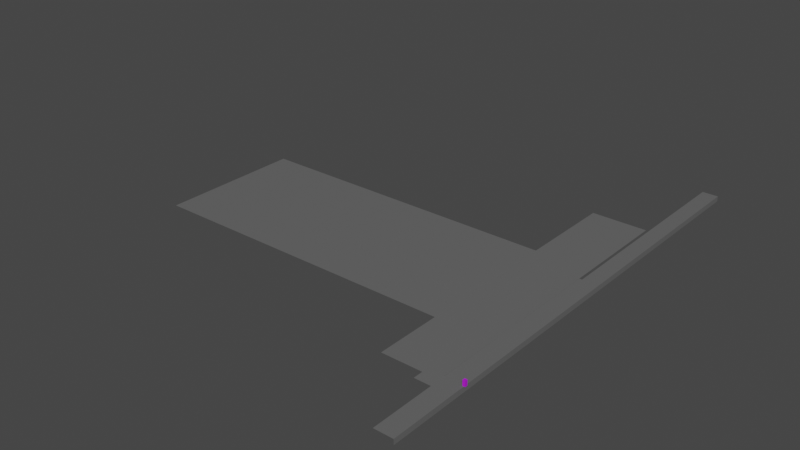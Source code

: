 # Source: Game_Models.blend  (saved by Blender 3.6.11; exported with 4.5.12 LTS)
import bpy
from mathutils import Matrix  # noqa: F401  (used for matrix-valued properties, if any)

bpy.ops.wm.read_factory_settings(use_empty=True)
scene = bpy.context.scene
scene.name = 'Scene'

# ---- collections
col_collection = bpy.data.collections.new('Collection'); scene.collection.children.link(col_collection)
col_trains = bpy.data.collections.new('Trains'); scene.collection.children.link(col_trains)

# ---- materials (node trees are filled in below, after node groups)
mat_player = bpy.data.materials.new('Player')
mat_player.use_transparent_shadow = False
mat_maincolor = bpy.data.materials.new('MainColor')
mat_maincolor.use_transparent_shadow = False
mat_walls = bpy.data.materials.new('Walls')
mat_walls.use_transparent_shadow = False

# ---- material node trees
mat_player.use_nodes = True; mat_player.node_tree.nodes.clear()
_N = mat_player.node_tree.nodes; _L = mat_player.node_tree.links
n0 = _N.new('ShaderNodeBsdfPrincipled'); n0.name = 'Principled BSDF'; n0.location = (10, 300)
n0.distribution = 'GGX'
n0.subsurface_method = 'RANDOM_WALK_SKIN'
n0.inputs[0].default_value = (0.5251, 0.01063, 0.8, 1.0)
n0.inputs[3].default_value = 1.45
n0.inputs[27].default_value = (0.0, 0.0, 0.0, 1.0)
n0.inputs[28].default_value = 1.0
n1 = _N.new('ShaderNodeOutputMaterial'); n1.name = 'Material Output'; n1.location = (300, 300)
_L.new(n0.outputs[0], n1.inputs[0])
n1.is_active_output = True
mat_maincolor.use_nodes = True; mat_maincolor.node_tree.nodes.clear()
_N = mat_maincolor.node_tree.nodes; _L = mat_maincolor.node_tree.links
n0 = _N.new('ShaderNodeBsdfPrincipled'); n0.name = 'Principled BSDF'; n0.location = (10, 300)
n0.distribution = 'GGX'
n0.subsurface_method = 'RANDOM_WALK_SKIN'
n0.inputs[0].default_value = (0.1329, 0.1329, 0.1329, 1.0)
n0.inputs[3].default_value = 1.45
n0.inputs[27].default_value = (0.0, 0.0, 0.0, 1.0)
n0.inputs[28].default_value = 1.0
n1 = _N.new('ShaderNodeOutputMaterial'); n1.name = 'Material Output'; n1.location = (300, 300)
_L.new(n0.outputs[0], n1.inputs[0])
n1.is_active_output = True
mat_walls.use_nodes = True; mat_walls.node_tree.nodes.clear()
_N = mat_walls.node_tree.nodes; _L = mat_walls.node_tree.links
n0 = _N.new('ShaderNodeBsdfPrincipled'); n0.name = 'Principled BSDF'; n0.location = (10, 300)
n0.distribution = 'GGX'
n0.subsurface_method = 'RANDOM_WALK_SKIN'
n0.inputs[0].default_value = (0.0667, 0.2808, 0.3931, 1.0)
n0.inputs[3].default_value = 1.45
n0.inputs[27].default_value = (0.0, 0.0, 0.0, 1.0)
n0.inputs[28].default_value = 1.0
n1 = _N.new('ShaderNodeOutputMaterial'); n1.name = 'Material Output'; n1.location = (300, 300)
_L.new(n0.outputs[0], n1.inputs[0])
n1.is_active_output = True

# ---- world
world_world = bpy.data.worlds.new('World'); scene.world = world_world
world_world.use_nodes = True; world_world.node_tree.nodes.clear()
_N = world_world.node_tree.nodes; _L = world_world.node_tree.links
n0 = _N.new('ShaderNodeOutputWorld'); n0.name = 'World Output'; n0.location = (300, 300)
n1 = _N.new('ShaderNodeBackground'); n1.name = 'Background'; n1.location = (10, 300)
n1.inputs[0].default_value = (0.05088, 0.05088, 0.05088, 1.0)
_L.new(n1.outputs[0], n0.inputs[0])
n0.is_active_output = True
world_world.color = (0.05088, 0.05088, 0.05088)
world_world.use_sun_shadow = False
world_world.sun_shadow_jitter_overblur = 0.0

# ---- meshes
me_cube_001 = bpy.data.meshes.new('Cube.001')
me_cube_001.from_pydata([(-1.0, -1.0, -1.0), (-1.0, -1.0, 1.0), (-1.0, 1.0, -1.0), (-1.0, 1.0, 1.0), (1.0, -1.0, -1.0), (1.0, -1.0, 1.0), (1.0, 1.0, -1.0), (1.0, 1.0, 1.0)], [], [(0, 1, 3, 2), (2, 3, 7, 6), (6, 7, 5, 4), (4, 5, 1, 0), (2, 6, 4, 0), (7, 3, 1, 5)])
_uv = me_cube_001.uv_layers.new(name='UVMap')
_uv.uv.foreach_set('vector', [0.375, 0.0, 0.625, 0.0, 0.625, 0.25, 0.375, 0.25, 0.375, 0.25, 0.625, 0.25, 0.625, 0.5, 0.375, 0.5, 0.375, 0.5, 0.625, 0.5, 0.625, 0.75, 0.375, 0.75, 0.375, 0.75, 0.625, 0.75, 0.625, 1.0, 0.375, 1.0, 0.125, 0.5, 0.375, 0.5, 0.375, 0.75, 0.125, 0.75, 0.625, 0.5, 0.875, 0.5, 0.875, 0.75, 0.625, 0.75])
me_cube_001.materials.append(mat_player)
me_cube_001.update()
me_plane = bpy.data.meshes.new('Plane')
me_plane.from_pydata([(-2.384e-07, 70.0, 0.0), (-6.0, 70.0, 0.0), (-2.384e-07, 70.0, -2.0), (-7.0, -30.0, 0.0), (-6.0, -30.0, 0.0), (-2.384e-07, -30.0, -2.0), (-2.384e-07, -30.0, 0.0), (-7.0, 70.0, 0.0), (-2.384e-07, 154.4, 0.0), (-6.0, 154.4, 0.0), (-2.384e-07, 154.4, -2.0), (-6.0, 35.0, 0.0), (-6.0, 25.0, 0.0), (-2.384e-07, 35.0, -2.0), (-2.384e-07, 25.0, -2.0), (-2.384e-07, 35.0, 0.0), (-2.384e-07, 25.0, 0.0), (-7.0, 35.0, 0.0), (-7.0, 25.0, 0.0), (-7.0, 35.0, -2.0), (-7.0, 25.0, -2.0), (-7.0, 35.0, -1.75), (-7.0, 35.0, -1.5), (-7.0, 35.0, -1.25), (-7.0, 35.0, -1.0), (-7.0, 35.0, -0.75), (-7.0, 35.0, -0.5), (-7.0, 35.0, -0.25), (-7.0, 25.0, -0.25), (-7.0, 25.0, -0.5), (-7.0, 25.0, -0.75), (-7.0, 25.0, -1.0), (-7.0, 25.0, -1.25), (-7.0, 25.0, -1.5), (-7.0, 25.0, -1.75), (-7.25, 35.0, -2.0), (-7.25, 25.0, -2.0), (-7.25, 25.0, -1.75), (-7.25, 35.0, -1.75), (-7.25, 35.0, -1.5), (-7.25, 35.0, -1.25), (-7.25, 35.0, -1.0), (-7.25, 35.0, -0.75), (-7.25, 35.0, -0.5), (-7.25, 35.0, -0.25), (-7.25, 25.0, -0.25), (-7.25, 25.0, -0.5), (-7.25, 25.0, -0.75), (-7.25, 25.0, -1.0), (-7.25, 25.0, -1.25), (-7.25, 25.0, -1.5), (-7.5, 35.0, -2.0), (-7.5, 25.0, -2.0), (-7.5, 25.0, -1.75), (-7.5, 35.0, -1.75), (-7.5, 35.0, -1.5), (-7.5, 35.0, -1.25), (-7.5, 35.0, -1.0), (-7.5, 35.0, -0.75), (-7.5, 35.0, -0.5), (-7.5, 25.0, -0.5), (-7.5, 25.0, -0.75), (-7.5, 25.0, -1.0), (-7.5, 25.0, -1.25), (-7.5, 25.0, -1.5), (-7.75, 35.0, -2.0), (-7.75, 25.0, -2.0), (-7.75, 25.0, -1.75), (-7.75, 35.0, -1.75), (-7.75, 35.0, -1.5), (-7.75, 35.0, -1.25), (-7.75, 35.0, -1.0), (-7.75, 35.0, -0.75), (-7.75, 25.0, -0.75), (-7.75, 25.0, -1.0), (-7.75, 25.0, -1.25), (-7.75, 25.0, -1.5), (-8.0, 35.0, -2.0), (-8.0, 25.0, -2.0), (-8.0, 25.0, -1.75), (-8.0, 35.0, -1.75), (-8.0, 35.0, -1.5), (-8.0, 35.0, -1.25), (-8.0, 35.0, -1.0), (-8.0, 25.0, -1.0), (-8.0, 25.0, -1.25), (-8.0, 25.0, -1.5), (-8.25, 35.0, -2.0), (-8.25, 25.0, -2.0), (-8.25, 25.0, -1.75), (-8.25, 35.0, -1.75), (-8.25, 35.0, -1.5), (-8.25, 35.0, -1.25), (-8.25, 25.0, -1.25), (-8.25, 25.0, -1.5), (-8.5, 35.0, -2.0), (-8.5, 25.0, -2.0), (-8.5, 25.0, -1.75), (-8.5, 35.0, -1.75), (-8.5, 35.0, -1.5), (-8.5, 25.0, -1.5), (-8.75, 35.0, -2.0), (-8.75, 25.0, -2.0), (-8.75, 25.0, -1.75), (-8.75, 35.0, -1.75), (-30.0, 35.0, -2.0), (-30.0, 25.0, -2.0), (-8.75, 80.0, -2.0), (-30.0, 80.0, -2.0), (-8.75, 0.0, -2.0), (-30.0, 0.0, -2.0), (-8.75, 117.0, -2.0), (-30.0, 117.0, -2.0), (-150.0, 35.0, -2.0), (-150.0, 25.0, -2.0), (-150.0, 80.0, -2.0), (-6.0, 0.0, 0.0), (-2.384e-07, 0.0, -2.0), (-2.384e-07, 0.0, 0.0), (-7.0, 0.0, 0.0), (-6.0, -6.0, 0.0), (-2.384e-07, -6.0, -2.0), (-2.384e-07, -6.0, 0.0), (-7.0, -6.0, 0.0), (-13.0, 0.0, 0.0), (-13.0, -6.0, 0.0)], [], [(13, 2, 0, 15), (120, 123, 3, 4), (120, 4, 6, 122), (2, 10, 8, 0), (0, 8, 9, 1), (1, 11, 15, 0), (11, 12, 16, 15), (1, 7, 17, 11), (11, 17, 18, 12), (117, 14, 16, 118), (14, 13, 15, 16), (25, 42, 43, 26), (17, 27, 28, 18), (32, 49, 50, 33), (20, 36, 35, 19), (24, 41, 42, 25), (31, 48, 49, 32), (23, 40, 41, 24), (30, 47, 48, 31), (41, 57, 58, 42), (44, 43, 46, 45), (49, 63, 64, 50), (40, 56, 57, 41), (48, 62, 63, 49), (39, 55, 56, 40), (47, 61, 62, 48), (33, 50, 37, 34), (26, 43, 44, 27), (34, 37, 36, 20), (27, 44, 45, 28), (19, 35, 38, 21), (28, 45, 46, 29), (21, 38, 39, 22), (29, 46, 47, 30), (22, 39, 40, 23), (52, 66, 65, 51), (59, 58, 61, 60), (62, 74, 75, 63), (54, 68, 69, 55), (57, 71, 72, 58), (61, 73, 74, 62), (50, 64, 53, 37), (42, 58, 59, 43), (36, 52, 51, 35), (37, 53, 52, 36), (43, 59, 60, 46), (35, 51, 54, 38), (46, 60, 61, 47), (38, 54, 55, 39), (75, 85, 86, 76), (72, 71, 74, 73), (65, 77, 80, 68), (71, 83, 84, 74), (70, 82, 83, 71), (58, 72, 73, 61), (55, 69, 70, 56), (63, 75, 76, 64), (53, 67, 66, 52), (56, 70, 71, 57), (64, 76, 67, 53), (51, 65, 68, 54), (82, 92, 93, 85), (83, 82, 85, 84), (79, 89, 88, 78), (80, 90, 91, 81), (68, 80, 81, 69), (76, 86, 79, 67), (66, 78, 77, 65), (69, 81, 82, 70), (67, 79, 78, 66), (74, 84, 85, 75), (89, 97, 96, 88), (92, 91, 94, 93), (90, 98, 99, 91), (86, 94, 89, 79), (81, 91, 92, 82), (77, 87, 90, 80), (78, 88, 87, 77), (85, 93, 94, 86), (96, 102, 101, 95), (99, 98, 97, 100), (91, 99, 100, 94), (94, 100, 97, 89), (87, 95, 98, 90), (88, 96, 95, 87), (104, 101, 102, 103), (97, 103, 102, 96), (98, 104, 103, 97), (95, 101, 104, 98), (102, 101, 105, 106), (105, 101, 107, 108), (102, 106, 110, 109), (108, 107, 111, 112), (105, 108, 115, 113), (106, 105, 113, 114), (121, 117, 118, 122), (12, 116, 118, 16), (12, 18, 119, 116), (5, 121, 122, 6), (116, 120, 122, 118), (116, 119, 123, 120), (119, 124, 125, 123)])
_uv = me_plane.uv_layers.new(name='UVMap')
_uv.uv.foreach_set('vector', [0.0, 0.0, 0.0, 0.0, 0.0, 0.0, 0.0, 0.0, 0.0, 0.0, 0.0, 0.0, 0.0, 0.0, 0.0, 0.0, 0.0, 0.0, 0.0, 0.0, 0.0, 0.0, 0.0, 0.0, 0.0, 0.0, 0.0, 0.0, 0.0, 0.0, 0.0, 0.0, 0.0, 0.0, 0.0, 0.0, 0.0, 0.0, 0.0, 0.0, 0.0, 0.0, 0.0, 0.0, 0.0, 0.0, 0.0, 0.0, 0.0, 0.0, 0.0, 0.0, 0.0, 0.0, 0.0, 0.0, 0.0, 0.0, 0.0, 0.0, 0.0, 0.0, 0.0, 0.0, 0.0, 0.0, 0.0, 0.0, 0.0, 0.0, 0.0, 0.0, 0.0, 0.0, 0.0, 0.0, 0.0, 0.0, 0.0, 0.0, 0.0, 0.0, 0.0, 0.0, 0.0, 0.0, 0.0, 0.0, 0.0, 0.0, 0.0, 0.0, 0.0, 0.0, 0.0, 0.0, 0.0, 0.0, 0.0, 0.0, 0.0, 0.0, 0.0, 0.0, 0.0, 0.0, 0.0, 0.0, 0.0, 0.0, 0.0, 0.0, 0.0, 0.0, 0.0, 0.0, 0.0, 0.0, 0.0, 0.0, 0.0, 0.0, 0.0, 0.0, 0.0, 0.0, 0.0, 0.0, 0.0, 0.0, 0.0, 0.0, 0.0, 0.0, 0.0, 0.0, 0.0, 0.0, 0.0, 0.0, 0.0, 0.0, 0.0, 0.0, 0.0, 0.0, 0.0, 0.0, 0.0, 0.0, 0.0, 0.0, 0.0, 0.0, 0.0, 0.0, 0.0, 0.0, 0.0, 0.0, 0.0, 0.0, 0.0, 0.0, 0.0, 0.0, 0.0, 0.0, 0.0, 0.0, 0.0, 0.0, 0.0, 0.0, 0.0, 0.0, 0.0, 0.0, 0.0, 0.0, 0.0, 0.0, 0.0, 0.0, 0.0, 0.0, 0.0, 0.0, 0.0, 0.0, 0.0, 0.0, 0.0, 0.0, 0.0, 0.0, 0.0, 0.0, 0.0, 0.0, 0.0, 0.0, 0.0, 0.0, 0.0, 0.0, 0.0, 0.0, 0.0, 0.0, 0.0, 0.0, 0.0, 0.0, 0.0, 0.0, 0.0, 0.0, 0.0, 0.0, 0.0, 0.0, 0.0, 0.0, 0.0, 0.0, 0.0, 0.0, 0.0, 0.0, 0.0, 0.0, 0.0, 0.0, 0.0, 0.0, 0.0, 0.0, 0.0, 0.0, 0.0, 0.0, 0.0, 0.0, 0.0, 0.0, 0.0, 0.0, 0.0, 0.0, 0.0, 0.0, 0.0, 0.0, 0.0, 0.0, 0.0, 0.0, 0.0, 0.0, 0.0, 0.0, 0.0, 0.0, 0.0, 0.0, 0.0, 0.0, 0.0, 0.0, 0.0, 0.0, 0.0, 0.0, 0.0, 0.0, 0.0, 0.0, 0.0, 0.0, 0.0, 0.0, 0.0, 0.0, 0.0, 0.0, 0.0, 0.0, 0.0, 0.0, 0.0, 0.0, 0.0, 0.0, 0.0, 0.0, 0.0, 0.0, 0.0, 0.0, 0.0, 0.0, 0.0, 0.0, 0.0, 0.0, 0.0, 0.0, 0.0, 0.0, 0.0, 0.0, 0.0, 0.0, 0.0, 0.0, 0.0, 0.0, 0.0, 0.0, 0.0, 0.0, 0.0, 0.0, 0.0, 0.0, 0.0, 0.0, 0.0, 0.0, 0.0, 0.0, 0.0, 0.0, 0.0, 0.0, 0.0, 0.0, 0.0, 0.0, 0.0, 0.0, 0.0, 0.0, 0.0, 0.0, 0.0, 0.0, 0.0, 0.0, 0.0, 0.0, 0.0, 0.0, 0.0, 0.0, 0.0, 0.0, 0.0, 0.0, 0.0, 0.0, 0.0, 0.0, 0.0, 0.0, 0.0, 0.0, 0.0, 0.0, 0.0, 0.0, 0.0, 0.0, 0.0, 0.0, 0.0, 0.0, 0.0, 0.0, 0.0, 0.0, 0.0, 0.0, 0.0, 0.0, 0.0, 0.0, 0.0, 0.0, 0.0, 0.0, 0.0, 0.0, 0.0, 0.0, 0.0, 0.0, 0.0, 0.0, 0.0, 0.0, 0.0, 0.0, 0.0, 0.0, 0.0, 0.0, 0.0, 0.0, 0.0, 0.0, 0.0, 0.0, 0.0, 0.0, 0.0, 0.0, 0.0, 0.0, 0.0, 0.0, 0.0, 0.0, 0.0, 0.0, 0.0, 0.0, 0.0, 0.0, 0.0, 0.0, 0.0, 0.0, 0.0, 0.0, 0.0, 0.0, 0.0, 0.0, 0.0, 0.0, 0.0, 0.0, 0.0, 0.0, 0.0, 0.0, 0.0, 0.0, 0.0, 0.0, 0.0, 0.0, 0.0, 0.0, 0.0, 0.0, 0.0, 0.0, 0.0, 0.0, 0.0, 0.0, 0.0, 0.0, 0.0, 0.0, 0.0, 0.0, 0.0, 0.0, 0.0, 0.0, 0.0, 0.0, 0.0, 0.0, 0.0, 0.0, 0.0, 0.0, 0.0, 0.0, 0.0, 0.0, 0.0, 0.0, 0.0, 0.0, 0.0, 0.0, 0.0, 0.0, 0.0, 0.0, 0.0, 0.0, 0.0, 0.0, 0.0, 0.0, 0.0, 0.0, 0.0, 0.0, 0.0, 0.0, 0.0, 0.0, 0.0, 0.0, 0.0, 0.0, 0.0, 0.0, 0.0, 0.0, 0.0, 0.0, 0.0, 0.0, 0.0, 0.0, 0.0, 0.0, 0.0, 0.0, 0.0, 0.0, 0.0, 0.0, 0.0, 0.0, 0.0, 0.0, 0.0, 0.0, 0.0, 0.0, 0.0, 0.0, 0.0, 0.0, 0.0, 0.0, 0.0, 0.0, 0.0, 0.0, 0.0, 0.0, 0.0, 0.0, 0.0, 0.0, 0.0, 0.0, 0.0, 0.0, 0.0, 0.0, 0.0, 0.0, 0.0, 0.0, 0.0, 0.0, 0.0, 0.0, 0.0, 0.0, 0.0, 0.0, 0.0, 0.0, 0.0, 0.0, 0.0, 0.0, 0.0, 0.0, 0.0, 0.0, 0.0, 0.0, 0.0, 0.0, 0.0, 0.0, 0.0, 0.0, 0.0, 0.0, 0.0, 0.0, 0.0, 0.0, 0.0, 0.0, 0.0, 0.0, 0.0, 0.0, 0.0, 0.0, 0.0, 0.0, 0.0, 0.0, 0.0, 0.0, 0.0, 0.0, 0.0, 0.0, 0.0, 0.0, 0.0, 0.0, 0.0, 0.0, 0.0, 0.0, 0.0, 0.0, 0.0, 0.0, 0.0, 0.0, 0.0, 0.0, 0.0, 0.0, 0.0, 0.0, 0.0, 0.0, 0.0, 0.0, 0.0, 0.0, 0.0, 0.0, 0.0, 0.0, 0.0, 0.0, 0.0, 0.0, 0.0, 0.0, 0.0, 0.0, 0.0, 0.0, 0.0, 0.0, 0.0, 0.0, 0.0, 0.0, 0.0, 0.0, 0.0, 0.0, 0.0, 0.0, 0.0, 0.0, 0.0, 0.0, 0.0, 0.0, 0.0, 0.0, 0.0, 0.0, 0.0, 0.0, 0.0, 0.0, 0.0, 0.0, 0.0, 0.0, 0.0, 0.0, 0.0, 0.0, 0.0, 0.0, 0.0, 0.0, 0.0, 0.0, 0.0, 0.0, 0.0, 0.0, 0.0, 0.0, 0.0, 0.0, 0.0, 0.0, 0.0, 0.0, 0.0, 0.0, 0.0, 0.0, 0.0, 0.0, 0.0, 0.0, 0.0, 0.0, 0.0, 0.0, 0.0, 0.0, 0.0, 0.0, 0.0, 0.0, 0.0, 0.0, 0.0, 0.0, 0.0, 0.0, 0.0, 0.0, 0.0, 0.0, 0.0, 0.0, 0.0, 0.0, 0.0, 0.0, 0.0, 0.0, 0.0, 0.0, 0.0, 0.0, 0.0, 0.0, 0.0, 0.0, 0.0, 0.0, 0.0, 0.0, 0.0, 0.0, 0.0, 0.0, 0.0, 0.0, 0.0, 0.0, 0.0, 0.0, 0.0, 0.0, 0.0, 0.0, 0.0, 0.0, 0.0, 0.0, 0.0, 0.0, 0.0, 0.0, 0.0, 0.0, 0.0, 0.0, 0.0, 0.0, 0.0, 0.0, 0.0, 0.0, 0.0, 0.0, 0.0, 0.0, 0.0, 0.0, 0.0, 0.0, 0.0, 0.0, 0.0, 0.0, 0.0, 0.0, 0.0, 0.0, 0.0, 0.0, 0.0, 0.0, 0.0, 0.0, 0.0, 0.0, 0.0, 0.0, 0.0, 0.0])
me_plane.materials.append(mat_maincolor)
me_plane.materials.append(mat_walls)
me_plane.update()

# ---- objects
ob_player = bpy.data.objects.new('Player', me_cube_001)
ob_location = bpy.data.objects.new('Location', me_plane)

# ---- transforms, parenting, visibility, modifiers, constraints
ob_player.location = (0.0, 0.0, 1.0)
ob_player.scale = (0.5, 0.5, 1.0)
ob_location.location = (0.0, 0.0, 0.0)

# ---- collection membership
col_collection.objects.link(ob_player)
col_collection.objects.link(ob_location)

# ---- scene / render settings (as saved in the file)
scene.frame_start = 1; scene.frame_end = 250; scene.frame_set(1)
scene.render.engine = 'BLENDER_EEVEE_NEXT'
scene.cycles.sampling_pattern = 'TABULATED_SOBOL'
scene.view_settings.view_transform = 'Filmic'
bpy.context.view_layer.update()

# ---- added for rendering (the .blend has no active camera and no usable light): camera, sun
cam_auto = bpy.data.cameras.new('AutoCamera')
cam_auto.lens = 50.0
cam_auto.sensor_width = 36.0
cam_auto.clip_end = 3865.94
ob_auto_camera = bpy.data.objects.new('AutoCamera', cam_auto)
scene.collection.objects.link(ob_auto_camera)
ob_auto_camera.location = (145.532, -202.119, 176.226)
ob_auto_camera.rotation_euler = (1.09748, -7.21219e-08, 0.694738)
scene.camera = ob_auto_camera
light_auto_sun = bpy.data.lights.new('AutoSun', 'SUN')
light_auto_sun.energy = 3.0
light_auto_sun.angle = 0.0523599
ob_auto_sun = bpy.data.objects.new('AutoSun', light_auto_sun)
scene.collection.objects.link(ob_auto_sun)
ob_auto_sun.rotation_euler = (0.872665, 0.174533, 0.523599)
bpy.context.view_layer.update()
